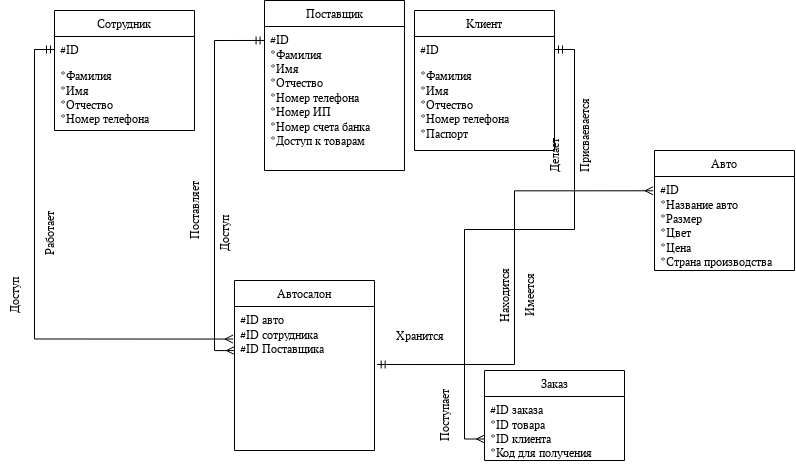

The diagram above was exported from draw.io. Its source (the exported page's mxGraphModel, read from the mxfile embedded in the PNG):
<mxGraphModel dx="2022" dy="625" grid="1" gridSize="10" guides="1" tooltips="1" connect="1" arrows="1" fold="1" page="1" pageScale="1" pageWidth="827" pageHeight="1169" math="0" shadow="0">
  <root>
    <mxCell id="0" />
    <mxCell id="1" parent="0" />
    <mxCell id="iyU7rqXQXaxs1xnWGV4o-1" value="Cотрудник" style="swimlane;fontStyle=0;childLayout=stackLayout;horizontal=1;startSize=26;fillColor=none;horizontalStack=0;resizeParent=1;resizeParentMax=0;resizeLast=0;collapsible=1;marginBottom=0;whiteSpace=wrap;html=1;" vertex="1" parent="1">
      <mxGeometry x="40" y="80" width="140" height="120" as="geometry" />
    </mxCell>
    <mxCell id="iyU7rqXQXaxs1xnWGV4o-2" value="#ID" style="text;strokeColor=none;fillColor=none;align=left;verticalAlign=top;spacingLeft=4;spacingRight=4;overflow=hidden;rotatable=0;points=[[0,0.5],[1,0.5]];portConstraint=eastwest;whiteSpace=wrap;html=1;" vertex="1" parent="iyU7rqXQXaxs1xnWGV4o-1">
      <mxGeometry y="26" width="140" height="26" as="geometry" />
    </mxCell>
    <mxCell id="iyU7rqXQXaxs1xnWGV4o-3" value="&lt;div&gt;*Фамилия&lt;/div&gt;&lt;div&gt;*Имя&lt;/div&gt;&lt;div&gt;*Отчество&lt;/div&gt;&lt;div&gt;*Номер телефона&lt;/div&gt;&lt;div&gt;&amp;nbsp;&lt;br&gt;&lt;/div&gt;&lt;div&gt;&lt;br&gt;&lt;/div&gt;" style="text;strokeColor=none;fillColor=none;align=left;verticalAlign=top;spacingLeft=4;spacingRight=4;overflow=hidden;rotatable=0;points=[[0,0.5],[1,0.5]];portConstraint=eastwest;whiteSpace=wrap;html=1;" vertex="1" parent="iyU7rqXQXaxs1xnWGV4o-1">
      <mxGeometry y="52" width="140" height="68" as="geometry" />
    </mxCell>
    <mxCell id="iyU7rqXQXaxs1xnWGV4o-4" value="Клиент" style="swimlane;fontStyle=0;childLayout=stackLayout;horizontal=1;startSize=26;fillColor=none;horizontalStack=0;resizeParent=1;resizeParentMax=0;resizeLast=0;collapsible=1;marginBottom=0;whiteSpace=wrap;html=1;" vertex="1" parent="1">
      <mxGeometry x="400" y="80" width="140" height="140" as="geometry" />
    </mxCell>
    <mxCell id="iyU7rqXQXaxs1xnWGV4o-5" value="#ID" style="text;strokeColor=none;fillColor=none;align=left;verticalAlign=top;spacingLeft=4;spacingRight=4;overflow=hidden;rotatable=0;points=[[0,0.5],[1,0.5]];portConstraint=eastwest;whiteSpace=wrap;html=1;" vertex="1" parent="iyU7rqXQXaxs1xnWGV4o-4">
      <mxGeometry y="26" width="140" height="26" as="geometry" />
    </mxCell>
    <mxCell id="iyU7rqXQXaxs1xnWGV4o-6" value="&lt;div&gt;*Фамилия&lt;/div&gt;&lt;div&gt;*Имя&lt;/div&gt;&lt;div&gt;*Отчество&lt;/div&gt;&lt;div&gt;*Номер телефона&lt;/div&gt;&lt;div&gt;*Паспорт&lt;br&gt;&lt;/div&gt;&lt;div&gt;&amp;nbsp;&lt;br&gt;&lt;/div&gt;&lt;div&gt;&lt;br&gt;&lt;/div&gt;" style="text;strokeColor=none;fillColor=none;align=left;verticalAlign=top;spacingLeft=4;spacingRight=4;overflow=hidden;rotatable=0;points=[[0,0.5],[1,0.5]];portConstraint=eastwest;whiteSpace=wrap;html=1;" vertex="1" parent="iyU7rqXQXaxs1xnWGV4o-4">
      <mxGeometry y="52" width="140" height="88" as="geometry" />
    </mxCell>
    <mxCell id="iyU7rqXQXaxs1xnWGV4o-7" value="Авто" style="swimlane;fontStyle=0;childLayout=stackLayout;horizontal=1;startSize=26;fillColor=none;horizontalStack=0;resizeParent=1;resizeParentMax=0;resizeLast=0;collapsible=1;marginBottom=0;whiteSpace=wrap;html=1;" vertex="1" parent="1">
      <mxGeometry x="640" y="220" width="140" height="120" as="geometry" />
    </mxCell>
    <mxCell id="iyU7rqXQXaxs1xnWGV4o-8" value="&lt;div&gt;#ID&lt;/div&gt;&lt;div&gt;*Название авто&lt;br&gt;&lt;/div&gt;&lt;div&gt;*Размер&lt;/div&gt;&lt;div&gt;*Цвет&lt;/div&gt;&lt;div&gt;*Цена&lt;/div&gt;&lt;div&gt;*Страна производства&lt;br&gt;&lt;/div&gt;&lt;div&gt;&lt;br&gt;&lt;/div&gt;" style="text;strokeColor=none;fillColor=none;align=left;verticalAlign=top;spacingLeft=4;spacingRight=4;overflow=hidden;rotatable=0;points=[[0,0.5],[1,0.5]];portConstraint=eastwest;whiteSpace=wrap;html=1;" vertex="1" parent="iyU7rqXQXaxs1xnWGV4o-7">
      <mxGeometry y="26" width="140" height="94" as="geometry" />
    </mxCell>
    <mxCell id="iyU7rqXQXaxs1xnWGV4o-9" style="edgeStyle=orthogonalEdgeStyle;rounded=0;orthogonalLoop=1;jettySize=auto;html=1;entryX=-0.01;entryY=0.152;entryDx=0;entryDy=0;entryPerimeter=0;endArrow=ERmany;endFill=0;startArrow=ERmandOne;startFill=0;exitX=1.019;exitY=0.403;exitDx=0;exitDy=0;exitPerimeter=0;" edge="1" parent="1" source="iyU7rqXQXaxs1xnWGV4o-11" target="iyU7rqXQXaxs1xnWGV4o-8">
      <mxGeometry relative="1" as="geometry">
        <mxPoint x="450" y="435" as="targetPoint" />
      </mxGeometry>
    </mxCell>
    <mxCell id="iyU7rqXQXaxs1xnWGV4o-10" value="Автосалон" style="swimlane;fontStyle=0;childLayout=stackLayout;horizontal=1;startSize=26;fillColor=none;horizontalStack=0;resizeParent=1;resizeParentMax=0;resizeLast=0;collapsible=1;marginBottom=0;whiteSpace=wrap;html=1;" vertex="1" parent="1">
      <mxGeometry x="220" y="350" width="140" height="170" as="geometry" />
    </mxCell>
    <mxCell id="iyU7rqXQXaxs1xnWGV4o-11" value="&lt;div&gt;#ID авто&lt;br&gt;&lt;/div&gt;&lt;div&gt;#ID cотрудника&lt;/div&gt;&lt;div&gt;#ID Поставщика&lt;br&gt;&lt;/div&gt;&lt;div&gt;&lt;br&gt;&lt;/div&gt;&lt;div&gt;&lt;br&gt;&lt;/div&gt;&lt;div&gt;&lt;br&gt;&lt;/div&gt;&lt;div&gt;&lt;br&gt;&lt;/div&gt;&lt;div&gt;&lt;br&gt;&lt;/div&gt;&lt;div&gt;&lt;br&gt;&lt;/div&gt;&lt;div&gt;&lt;br&gt;&lt;/div&gt;&lt;div&gt;&lt;br&gt;&lt;/div&gt;" style="text;strokeColor=none;fillColor=none;align=left;verticalAlign=top;spacingLeft=4;spacingRight=4;overflow=hidden;rotatable=0;points=[[0,0.5],[1,0.5]];portConstraint=eastwest;whiteSpace=wrap;html=1;" vertex="1" parent="iyU7rqXQXaxs1xnWGV4o-10">
      <mxGeometry y="26" width="140" height="144" as="geometry" />
    </mxCell>
    <mxCell id="iyU7rqXQXaxs1xnWGV4o-12" value="Поставщик" style="swimlane;fontStyle=0;childLayout=stackLayout;horizontal=1;startSize=26;fillColor=none;horizontalStack=0;resizeParent=1;resizeParentMax=0;resizeLast=0;collapsible=1;marginBottom=0;whiteSpace=wrap;html=1;" vertex="1" parent="1">
      <mxGeometry x="250" y="70" width="140" height="170" as="geometry" />
    </mxCell>
    <mxCell id="iyU7rqXQXaxs1xnWGV4o-13" value="&lt;div&gt;#ID&lt;/div&gt;&lt;div&gt;*Фамилия&lt;br&gt;&lt;/div&gt;&lt;div&gt;*Имя&lt;/div&gt;&lt;div&gt;*Отчество&lt;/div&gt;&lt;div&gt;*Номер телефона&lt;br&gt;&lt;/div&gt;&lt;div&gt;*Номер ИП&lt;/div&gt;&lt;div&gt;*Номер счета банка&lt;/div&gt;&lt;div&gt;*Доступ к товарам&lt;br&gt;&lt;/div&gt;&lt;div&gt;&lt;br&gt;&lt;/div&gt;" style="text;strokeColor=none;fillColor=none;align=left;verticalAlign=top;spacingLeft=4;spacingRight=4;overflow=hidden;rotatable=0;points=[[0,0.5],[1,0.5]];portConstraint=eastwest;whiteSpace=wrap;html=1;" vertex="1" parent="iyU7rqXQXaxs1xnWGV4o-12">
      <mxGeometry y="26" width="140" height="144" as="geometry" />
    </mxCell>
    <mxCell id="iyU7rqXQXaxs1xnWGV4o-14" value="Заказ" style="swimlane;fontStyle=0;childLayout=stackLayout;horizontal=1;startSize=26;fillColor=none;horizontalStack=0;resizeParent=1;resizeParentMax=0;resizeLast=0;collapsible=1;marginBottom=0;whiteSpace=wrap;html=1;" vertex="1" parent="1">
      <mxGeometry x="470" y="440" width="140" height="90" as="geometry" />
    </mxCell>
    <mxCell id="iyU7rqXQXaxs1xnWGV4o-15" value="&lt;div&gt;#ID заказа&lt;br&gt;&lt;/div&gt;&lt;div&gt;*ID товара&lt;br&gt;&lt;/div&gt;&lt;div&gt;*ID клиента&lt;br&gt;&lt;/div&gt;&lt;div&gt;*Код для получения&lt;br&gt;&lt;/div&gt;&lt;div&gt;&lt;br&gt;&lt;/div&gt;" style="text;strokeColor=none;fillColor=none;align=left;verticalAlign=top;spacingLeft=4;spacingRight=4;overflow=hidden;rotatable=0;points=[[0,0.5],[1,0.5]];portConstraint=eastwest;whiteSpace=wrap;html=1;" vertex="1" parent="iyU7rqXQXaxs1xnWGV4o-14">
      <mxGeometry y="26" width="140" height="64" as="geometry" />
    </mxCell>
    <mxCell id="iyU7rqXQXaxs1xnWGV4o-16" style="edgeStyle=orthogonalEdgeStyle;rounded=0;orthogonalLoop=1;jettySize=auto;html=1;entryX=-0.01;entryY=0.226;entryDx=0;entryDy=0;entryPerimeter=0;exitX=0;exitY=0.5;exitDx=0;exitDy=0;endArrow=ERmany;endFill=0;startArrow=ERmandOne;startFill=0;" edge="1" parent="1" source="iyU7rqXQXaxs1xnWGV4o-2" target="iyU7rqXQXaxs1xnWGV4o-11">
      <mxGeometry relative="1" as="geometry" />
    </mxCell>
    <mxCell id="iyU7rqXQXaxs1xnWGV4o-17" style="edgeStyle=orthogonalEdgeStyle;rounded=0;orthogonalLoop=1;jettySize=auto;html=1;entryX=0;entryY=0.306;entryDx=0;entryDy=0;exitX=-0.003;exitY=0.097;exitDx=0;exitDy=0;exitPerimeter=0;endArrow=ERmany;endFill=0;entryPerimeter=0;startArrow=ERmandOne;startFill=0;" edge="1" parent="1" source="iyU7rqXQXaxs1xnWGV4o-13" target="iyU7rqXQXaxs1xnWGV4o-11">
      <mxGeometry relative="1" as="geometry" />
    </mxCell>
    <mxCell id="iyU7rqXQXaxs1xnWGV4o-18" style="edgeStyle=orthogonalEdgeStyle;rounded=0;orthogonalLoop=1;jettySize=auto;html=1;entryX=0.001;entryY=0.664;entryDx=0;entryDy=0;entryPerimeter=0;endArrow=ERmany;endFill=0;exitX=1;exitY=0.5;exitDx=0;exitDy=0;startArrow=ERmandOne;startFill=0;" edge="1" parent="1" source="iyU7rqXQXaxs1xnWGV4o-5" target="iyU7rqXQXaxs1xnWGV4o-15">
      <mxGeometry relative="1" as="geometry" />
    </mxCell>
    <mxCell id="iyU7rqXQXaxs1xnWGV4o-19" value="Работает" style="text;html=1;align=center;verticalAlign=middle;resizable=0;points=[];autosize=1;strokeColor=none;fillColor=none;rotation=-90;" vertex="1" parent="1">
      <mxGeometry y="288" width="70" height="30" as="geometry" />
    </mxCell>
    <mxCell id="iyU7rqXQXaxs1xnWGV4o-20" value="Доступ" style="text;html=1;align=center;verticalAlign=middle;resizable=0;points=[];autosize=1;strokeColor=none;fillColor=none;rotation=-90;" vertex="1" parent="1">
      <mxGeometry x="-30" y="350" width="60" height="30" as="geometry" />
    </mxCell>
    <mxCell id="iyU7rqXQXaxs1xnWGV4o-21" value="Поставляет" style="text;html=1;align=center;verticalAlign=middle;resizable=0;points=[];autosize=1;strokeColor=none;fillColor=none;rotation=-90;" vertex="1" parent="1">
      <mxGeometry x="140" y="265" width="80" height="30" as="geometry" />
    </mxCell>
    <mxCell id="iyU7rqXQXaxs1xnWGV4o-22" value="Доступ" style="text;html=1;align=center;verticalAlign=middle;resizable=0;points=[];autosize=1;strokeColor=none;fillColor=none;rotation=-90;" vertex="1" parent="1">
      <mxGeometry x="180" y="288" width="60" height="30" as="geometry" />
    </mxCell>
    <mxCell id="iyU7rqXQXaxs1xnWGV4o-23" value="Делает" style="text;html=1;align=center;verticalAlign=middle;resizable=0;points=[];autosize=1;strokeColor=none;fillColor=none;rotation=-90;" vertex="1" parent="1">
      <mxGeometry x="510" y="210" width="60" height="30" as="geometry" />
    </mxCell>
    <mxCell id="iyU7rqXQXaxs1xnWGV4o-24" value="Хранится" style="text;html=1;align=center;verticalAlign=middle;resizable=0;points=[];autosize=1;strokeColor=none;fillColor=none;rotation=0;" vertex="1" parent="1">
      <mxGeometry x="370" y="390" width="70" height="30" as="geometry" />
    </mxCell>
    <mxCell id="iyU7rqXQXaxs1xnWGV4o-25" value="Поступает" style="text;html=1;align=center;verticalAlign=middle;resizable=0;points=[];autosize=1;strokeColor=none;fillColor=none;rotation=-90;" vertex="1" parent="1">
      <mxGeometry x="390" y="470" width="80" height="30" as="geometry" />
    </mxCell>
    <mxCell id="iyU7rqXQXaxs1xnWGV4o-26" value="Присваевается" style="text;html=1;align=center;verticalAlign=middle;resizable=0;points=[];autosize=1;strokeColor=none;fillColor=none;rotation=-90;" vertex="1" parent="1">
      <mxGeometry x="520" y="190" width="100" height="30" as="geometry" />
    </mxCell>
    <mxCell id="iyU7rqXQXaxs1xnWGV4o-27" value="Находится" style="text;html=1;align=center;verticalAlign=middle;resizable=0;points=[];autosize=1;strokeColor=none;fillColor=none;rotation=-90;" vertex="1" parent="1">
      <mxGeometry x="450" y="350" width="80" height="30" as="geometry" />
    </mxCell>
    <mxCell id="iyU7rqXQXaxs1xnWGV4o-28" value="Имеется" style="text;html=1;align=center;verticalAlign=middle;resizable=0;points=[];autosize=1;strokeColor=none;fillColor=none;rotation=-90;" vertex="1" parent="1">
      <mxGeometry x="480" y="350" width="70" height="30" as="geometry" />
    </mxCell>
  </root>
</mxGraphModel>